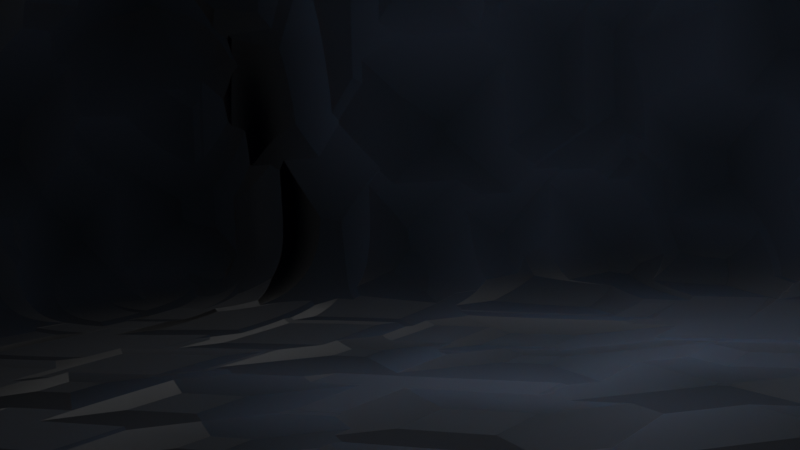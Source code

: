 # Source: Cave_test.blend  (saved by Blender 2.80.75; exported with 4.5.12 LTS)
import bpy
from mathutils import Matrix  # noqa: F401  (used for matrix-valued properties, if any)

bpy.ops.wm.read_factory_settings(use_empty=True)
scene = bpy.context.scene
scene.name = 'Scene'

# ---- collections
col_collection = bpy.data.collections.new('Collection'); scene.collection.children.link(col_collection)

# ---- materials (node trees are filled in below, after node groups)
mat_material = bpy.data.materials.new('Material')
mat_material.alpha_threshold = 0.0
mat_material.use_transparent_shadow = False
mat_material.line_color = (0.0, 0.0, 0.0, 1.0)

# ---- material node trees
mat_material.use_nodes = True; mat_material.node_tree.nodes.clear()
_N = mat_material.node_tree.nodes; _L = mat_material.node_tree.links
n0 = _N.new('ShaderNodeTexCoord'); n0.name = 'Texture Coordinate'; n0.location = (-1008, -111)
n1 = _N.new('ShaderNodeOutputMaterial'); n1.name = 'Material Output'; n1.location = (384, 246)
n2 = _N.new('ShaderNodeBump'); n2.name = 'Bump'; n2.location = (-166, -239)
n2.inputs[1].default_value = 1.0
n2.inputs[2].default_value = 1.0
n3 = _N.new('ShaderNodeBsdfPrincipled'); n3.name = 'Principled BSDF'; n3.location = (22, 268)
n3.distribution = 'GGX'
n3.subsurface_method = 'BURLEY'
n3.inputs[2].default_value = 1.0
n3.inputs[3].default_value = 1.45
n3.inputs[8].default_value = 1.0
n3.inputs[10].default_value = 0.25
n3.inputs[13].default_value = 0.2364
n3.inputs[14].default_value = (0.7736, 0.7768, 0.7842, 1.0)
n3.inputs[20].default_value = 0.0
n3.inputs[24].default_value = 0.1027
n3.inputs[27].default_value = (0.0, 0.0, 0.0, 1.0)
n3.inputs[28].default_value = 1.0
n4 = _N.new('ShaderNodeValToRGB'); n4.name = 'ColorRamp'; n4.location = (-256, 162)
while len(n4.color_ramp.elements) > 1: n4.color_ramp.elements.remove(n4.color_ramp.elements[-1])
n4.color_ramp.elements[0].position = 0.0; n4.color_ramp.elements[0].color = (0.009883, 0.01561, 0.02453, 1.0)
_e = n4.color_ramp.elements.new(1.0); _e.color = (0.05314, 0.06888, 0.1078, 1.0)
n5 = _N.new('ShaderNodeMapping'); n5.name = 'Mapping'; n5.location = (-813, 163)
n5.inputs[3].default_value = (1.0, 1.0, 0.5)
n6 = _N.new('ShaderNodeTexVoronoi'); n6.name = 'Voronoi Texture'; n6.location = (-433, -107)
n6.distance = 'CHEBYCHEV'
n6.inputs[2].default_value = 14.5
n7 = _N.new('ShaderNodeMix'); n7.name = 'Mix'; n7.location = (-148, 148)
n7.data_type = 'RGBA'
n7.inputs[0].default_value = 0.25
n7.inputs[7].default_value = (0.009883, 0.01561, 0.02453, 1.0)
_L.new(n5.outputs[0], n6.inputs[0])
_L.new(n0.outputs[0], n5.inputs[0])
_L.new(n3.outputs[0], n1.inputs[0])
_L.new(n2.outputs[0], n3.inputs[5])
_L.new(n4.outputs[0], n7.inputs[6])
_L.new(n7.outputs[2], n3.inputs[0])
_L.new(n6.outputs[0], n4.inputs[0])
_L.new(n6.outputs[0], n2.inputs[3])
n1.is_active_output = True

# ---- world
world_world = bpy.data.worlds.new('World'); scene.world = world_world
world_world.use_nodes = True; world_world.node_tree.nodes.clear()
_N = world_world.node_tree.nodes; _L = world_world.node_tree.links
n0 = _N.new('ShaderNodeOutputWorld'); n0.name = 'World Output'; n0.location = (300, 300)
n1 = _N.new('ShaderNodeBackground'); n1.name = 'Background'; n1.location = (10, 300)
n1.inputs[0].default_value = (0.05088, 0.05088, 0.05088, 1.0)
_L.new(n1.outputs[0], n0.inputs[0])
n0.is_active_output = True
world_world.color = (0.05088, 0.05088, 0.05088)
world_world.use_sun_shadow = False
world_world.sun_shadow_jitter_overblur = 0.0

# ---- cameras
cam_camera = bpy.data.cameras.new('Camera')
cam_camera.clip_end = 100.0
cam_camera.ortho_scale = 7.314
cam_camera.dof.focus_distance = 16.26

# ---- lights
light_light = bpy.data.lights.new('Light', 'POINT')
light_light.transmission_factor = 0.0
light_light.energy = 1031.0
light_light.shadow_soft_size = 0.74
light_light.shadow_maximum_resolution = 0.006
light_light.use_absolute_resolution = True

# ---- meshes
me_cube = bpy.data.meshes.new('Cube')
me_cube.from_pydata([(0.9993, 0.9639, 2.727), (0.9993, 0.9639, -1.0), (1.0, -1.0, 2.757), (1.0, -1.0, -1.0), (-0.9993, 1.036, 2.727), (-0.9993, 1.036, -1.0), (-1.0, -1.0, 2.757), (-1.0, -1.0, -1.0), (1.209, 4.648, -1.0), (-0.6242, 5.446, -1.0), (1.209, 4.648, 2.727), (-0.6242, 5.446, 2.727), (2.04, 5.559, -1.0), (1.178, 7.364, -1.0), (2.04, 5.559, 2.727), (1.178, 7.364, 2.727), (7.935, 5.877, -1.0), (7.865, 7.899, -1.0), (7.935, 5.877, 4.456), (7.865, 7.899, 4.456), (14.35, 2.941, -1.0), (10.72, 13.19, -0.998), (14.35, 2.941, 8.514), (10.72, 13.19, 4.458), (23.89, 16.1, -1.0), (19.08, 20.58, -1.002), (23.89, 16.1, 8.514), (19.08, 20.58, 4.454), (8.04, 0.3404, 4.456), (8.04, 0.3404, -1.0), (12.88, 0.4329, 4.456), (12.88, 0.4329, -1.0), (21.53, -2.789, 8.514), (21.53, -2.789, -1.0), (32.18, 7.941, 8.514), (32.18, 7.941, -1.0), (27.46, 19.66, -1.0), (24.73, 22.39, -1.0), (27.46, 19.66, 4.456), (24.73, 22.39, 4.456), (10.43, 17.66, 2.502), (10.43, 17.66, -2.954), (14.81, 21.02, 2.494), (14.81, 21.02, -2.962), (8.327, 21.21, -0.1161), (8.325, 21.21, -5.572), (13.53, 23.07, -0.124), (13.52, 23.07, -5.58), (7.608, 26.64, -3.17), (7.606, 26.64, -8.626), (13.06, 25.79, -3.178), (13.06, 25.79, -8.634), (11.77, 35.46, -7.288), (11.77, 35.46, -12.74), (16.73, 33.05, -7.296), (16.73, 33.05, -12.75), (-0.9993, 1.036, -1.0), (-1.0, -1.0, -1.0), (0.9993, 0.9639, -1.0), (0.9993, 0.9639, 2.757), (-1.0, -1.0, 2.757), (1.0, -1.0, 2.757), (1.0, -1.0, -1.0), (-0.9993, 1.036, 2.757), (1.209, 4.648, -1.0), (-0.6242, 5.446, -1.0), (1.209, 4.648, 2.757), (-0.6242, 5.446, 2.757), (2.04, 5.559, -1.0), (1.178, 7.364, -1.0), (2.04, 5.559, 2.757), (1.178, 7.364, 2.757), (7.935, 5.877, -1.0), (7.865, 7.899, -1.0), (7.935, 5.877, 4.456), (7.865, 7.899, 4.456), (14.35, 2.941, -1.0), (10.72, 13.19, -0.998), (14.35, 2.941, 8.514), (10.72, 13.19, 4.458), (23.89, 16.1, -1.0), (19.08, 20.58, -1.002), (23.89, 16.1, 8.514), (19.08, 20.58, 4.454), (8.04, 0.3404, 4.456), (8.04, 0.3404, -1.0), (12.88, 0.4329, 4.456), (12.88, 0.4329, -1.0), (21.53, -2.789, 8.514), (21.53, -2.789, -1.0), (32.18, 7.941, 8.514), (32.18, 7.941, -1.0), (27.46, 19.66, -1.0), (24.73, 22.39, -1.0), (27.46, 19.66, 4.456), (24.73, 22.39, 4.456), (10.43, 17.66, 2.502), (10.43, 17.66, -2.954), (14.81, 21.02, 2.494), (14.81, 21.02, -2.962), (8.327, 21.21, -0.1161), (8.325, 21.21, -5.572), (13.53, 23.07, -0.124), (13.52, 23.07, -5.58), (7.608, 26.64, -3.17), (7.606, 26.64, -8.626), (13.06, 25.79, -3.178), (13.06, 25.79, -8.634), (11.77, 35.46, -7.288), (11.77, 35.46, -12.74), (16.73, 33.05, -7.296), (16.73, 33.05, -12.75), (0.9993, 0.9639, -0.2403), (1.0, -1.0, -0.2403), (1.209, 4.648, -0.2403), (2.04, 5.559, -0.2403), (7.935, 5.877, -0.2403), (14.35, 2.941, 0.3247), (23.89, 16.1, 0.3247), (19.08, 20.58, -0.2423), (8.04, 0.3404, -0.2403), (12.88, 0.4329, -0.2403), (21.53, -2.789, 0.3247), (32.18, 7.941, 0.3247), (27.46, 19.66, -0.2403), (24.73, 22.39, -0.2403), (14.81, 21.02, -2.202), (13.52, 23.07, -4.82), (13.06, 25.79, -7.874), (16.73, 33.05, -11.99), (0.9993, 0.9639, -0.2403), (1.0, -1.0, -0.2403), (1.209, 4.648, -0.2403), (2.04, 5.559, -0.2403), (7.935, 5.877, -0.2403), (14.35, 2.941, 0.3247), (23.89, 16.1, 0.3247), (19.08, 20.58, -0.2423), (8.04, 0.3404, -0.2403), (12.88, 0.4329, -0.2403), (21.53, -2.789, 0.3247), (32.18, 7.941, 0.3247), (27.46, 19.66, -0.2403), (24.73, 22.39, -0.2403), (14.81, 21.02, -2.202), (13.52, 23.07, -4.82), (13.06, 25.79, -7.874), (16.73, 33.05, -11.99), (-1.0, -1.0, -0.2653), (-0.9993, 1.036, -0.2653), (-0.6242, 5.446, -0.2653), (1.178, 7.364, -0.2653), (7.865, 7.899, -0.2653), (10.72, 13.19, -0.2633), (10.43, 17.66, -2.22), (8.325, 21.21, -4.838), (7.607, 26.64, -7.892), (11.77, 35.46, -12.01), (-1.0, -1.0, -0.2653), (-0.9993, 1.036, -0.2653), (-0.6242, 5.446, -0.2653), (1.178, 7.364, -0.2653), (7.865, 7.899, -0.2653), (10.72, 13.19, -0.2633), (10.43, 17.66, -2.22), (8.325, 21.21, -4.838), (7.607, 26.64, -7.892), (11.77, 35.46, -12.01)], [], [(0, 4, 6, 2), (148, 6, 4, 149), (5, 1, 3, 7), (112, 0, 2, 113), (112, 1, 8, 114), (11, 10, 14, 15), (149, 4, 11, 150), (1, 5, 9, 8), (4, 0, 10, 11), (151, 15, 19, 152), (114, 8, 12, 115), (150, 11, 15, 151), (8, 9, 13, 12), (16, 17, 21, 20), (12, 13, 17, 16), (15, 14, 18, 19), (115, 12, 16, 116), (23, 22, 26, 27), (19, 18, 22, 23), (117, 22, 30, 121), (152, 19, 23, 153), (119, 27, 39, 125), (20, 24, 35, 33), (119, 25, 43, 126), (20, 21, 25, 24), (120, 29, 31, 121), (22, 18, 28, 30), (116, 16, 29, 120), (16, 20, 31, 29), (122, 33, 35, 123), (117, 20, 33, 122), (26, 22, 32, 34), (118, 26, 34, 123), (125, 39, 38, 124), (24, 25, 37, 36), (27, 26, 38, 39), (118, 24, 36, 124), (43, 41, 45, 47), (25, 21, 41, 43), (153, 23, 40, 154), (23, 27, 42, 40), (44, 46, 50, 48), (126, 43, 47, 127), (40, 42, 46, 44), (154, 40, 44, 155), (48, 50, 54, 52), (155, 44, 48, 156), (47, 45, 49, 51), (127, 47, 51, 128), (156, 48, 52, 157), (51, 49, 53, 55), (128, 51, 55, 129), (59, 63, 60, 61), (158, 60, 63, 159), (56, 58, 62, 57), (130, 59, 61, 131), (130, 58, 64, 132), (67, 66, 70, 71), (159, 63, 67, 160), (58, 56, 65, 64), (63, 59, 66, 67), (161, 71, 75, 162), (132, 64, 68, 133), (160, 67, 71, 161), (64, 65, 69, 68), (72, 73, 77, 76), (68, 69, 73, 72), (71, 70, 74, 75), (133, 68, 72, 134), (79, 78, 82, 83), (75, 74, 78, 79), (135, 78, 86, 139), (162, 75, 79, 163), (137, 83, 95, 143), (76, 80, 91, 89), (137, 81, 99, 144), (76, 77, 81, 80), (138, 85, 87, 139), (78, 74, 84, 86), (134, 72, 85, 138), (72, 76, 87, 85), (140, 89, 91, 141), (135, 76, 89, 140), (82, 78, 88, 90), (136, 82, 90, 141), (143, 95, 94, 142), (80, 81, 93, 92), (83, 82, 94, 95), (136, 80, 92, 142), (99, 97, 101, 103), (81, 77, 97, 99), (163, 79, 96, 164), (79, 83, 98, 96), (100, 102, 106, 104), (144, 99, 103, 145), (96, 98, 102, 100), (164, 96, 100, 165), (104, 106, 110, 108), (165, 100, 104, 166), (103, 101, 105, 107), (145, 103, 107, 146), (166, 104, 108, 167), (107, 105, 109, 111), (146, 107, 111, 147), (53, 109, 111, 55), (113, 131, 62, 3), (129, 147, 110, 54), (54, 110, 108, 52), (148, 158, 60, 6), (157, 167, 109, 53), (3, 62, 57, 7), (6, 60, 61, 2), (55, 111, 147, 129), (2, 61, 131, 113), (106, 146, 147, 110), (102, 145, 146, 106), (98, 144, 145, 102), (82, 136, 142, 94), (93, 143, 142, 92), (80, 136, 141, 91), (78, 135, 140, 88), (88, 140, 141, 90), (74, 134, 138, 84), (84, 138, 139, 86), (83, 137, 144, 98), (81, 137, 143, 93), (76, 135, 139, 87), (70, 133, 134, 74), (66, 132, 133, 70), (59, 130, 132, 66), (58, 130, 131, 62), (50, 128, 129, 54), (46, 127, 128, 50), (42, 126, 127, 46), (26, 118, 124, 38), (37, 125, 124, 36), (24, 118, 123, 35), (22, 117, 122, 32), (32, 122, 123, 34), (18, 116, 120, 28), (28, 120, 121, 30), (27, 119, 126, 42), (25, 119, 125, 37), (20, 117, 121, 31), (14, 115, 116, 18), (10, 114, 115, 14), (0, 112, 114, 10), (1, 112, 113, 3), (52, 108, 167, 157), (7, 57, 158, 148), (105, 166, 167, 109), (101, 165, 166, 105), (97, 164, 165, 101), (77, 163, 164, 97), (73, 162, 163, 77), (65, 160, 161, 69), (69, 161, 162, 73), (56, 159, 160, 65), (57, 158, 159, 56), (49, 156, 157, 53), (45, 155, 156, 49), (41, 154, 155, 45), (21, 153, 154, 41), (17, 152, 153, 21), (9, 150, 151, 13), (13, 151, 152, 17), (5, 149, 150, 9), (7, 148, 149, 5)])
me_cube.polygons.foreach_set('use_smooth', [True] * 168)
_uv = me_cube.uv_layers.new(name='UVMap')
_uv.uv.foreach_set('vector', [0.375, 0.0, 0.625, 0.0, 0.625, 0.25, 0.375, 0.25, 0.4087, 0.5, 0.625, 0.5, 0.625, 0.75, 0.4087, 0.75, 0.375, 0.75, 0.625, 0.75, 0.625, 1.0, 0.375, 1.0, 0.1598, 0.5, 0.375, 0.5, 0.375, 0.75, 0.1598, 0.75, 0.1598, 0.5, 0.125, 0.5, 0.125, 0.5, 0.1598, 0.5, 0.625, 0.0, 0.375, 0.0, 0.375, 0.0, 0.625, 0.0, 0.4087, 0.75, 0.625, 0.75, 0.625, 0.75, 0.4087, 0.75, 0.625, 0.75, 0.375, 0.75, 0.375, 0.75, 0.625, 0.75, 0.625, 0.0, 0.375, 0.0, 0.375, 0.0, 0.625, 0.0, 0.4087, 0.75, 0.625, 0.75, 0.625, 0.75, 0.4087, 0.75, 0.1598, 0.5, 0.125, 0.5, 0.125, 0.5, 0.1598, 0.5, 0.4087, 0.75, 0.625, 0.75, 0.625, 0.75, 0.4087, 0.75, 0.625, 0.75, 0.375, 0.75, 0.375, 0.75, 0.625, 0.75, 0.625, 0.75, 0.375, 0.75, 0.375, 0.75, 0.625, 0.75, 0.625, 0.75, 0.375, 0.75, 0.375, 0.75, 0.625, 0.75, 0.625, 0.0, 0.375, 0.0, 0.375, 0.0, 0.625, 0.0, 0.1598, 0.5, 0.125, 0.5, 0.125, 0.5, 0.1598, 0.5, 0.625, 0.0, 0.375, 0.0, 0.375, 0.0, 0.625, 0.0, 0.625, 0.0, 0.375, 0.0, 0.375, 0.0, 0.625, 0.0, 0.1598, 0.5, 0.375, 0.5, 0.375, 0.5, 0.1598, 0.5, 0.4087, 0.75, 0.625, 0.75, 0.625, 0.75, 0.4087, 0.75, 0.4098, 0.75, 0.625, 0.75, 0.625, 0.75, 0.4098, 0.75, 0.625, 0.75, 0.625, 0.75, 0.625, 0.75, 0.625, 0.75, 0.4098, 0.75, 0.375, 0.75, 0.375, 0.75, 0.4098, 0.75, 0.625, 0.75, 0.375, 0.75, 0.375, 0.75, 0.625, 0.75, 0.1598, 0.5, 0.125, 0.5, 0.125, 0.5, 0.1598, 0.5, 0.375, 0.0, 0.375, 0.0, 0.375, 0.0, 0.375, 0.0, 0.1598, 0.5, 0.125, 0.5, 0.125, 0.5, 0.1598, 0.5, 0.625, 0.75, 0.625, 0.75, 0.625, 0.75, 0.625, 0.75, 0.1598, 0.5, 0.125, 0.5, 0.125, 0.5, 0.1598, 0.5, 0.1598, 0.5, 0.125, 0.5, 0.125, 0.5, 0.1598, 0.5, 0.375, 0.0, 0.375, 0.0, 0.375, 0.0, 0.375, 0.0, 0.6598, 0.75, 0.875, 0.75, 0.875, 0.75, 0.6598, 0.75, 0.6598, 0.5, 0.875, 0.5, 0.875, 0.75, 0.6598, 0.75, 0.625, 0.75, 0.375, 0.75, 0.375, 0.75, 0.625, 0.75, 0.625, 0.0, 0.375, 0.0, 0.375, 0.0, 0.625, 0.0, 0.6598, 0.75, 0.625, 0.75, 0.625, 0.75, 0.6598, 0.75, 0.375, 0.75, 0.375, 0.75, 0.375, 0.75, 0.375, 0.75, 0.375, 0.75, 0.375, 0.75, 0.375, 0.75, 0.375, 0.75, 0.4087, 0.75, 0.625, 0.75, 0.625, 0.75, 0.4087, 0.75, 0.625, 0.0, 0.625, 0.0, 0.625, 0.0, 0.625, 0.0, 0.625, 0.0, 0.625, 0.0, 0.625, 0.0, 0.625, 0.0, 0.4098, 0.75, 0.375, 0.75, 0.375, 0.75, 0.4098, 0.75, 0.625, 0.0, 0.625, 0.0, 0.625, 0.0, 0.625, 0.0, 0.4087, 0.75, 0.625, 0.75, 0.625, 0.75, 0.4087, 0.75, 0.625, 0.0, 0.625, 0.0, 0.625, 0.0, 0.625, 0.0, 0.4087, 0.75, 0.625, 0.75, 0.625, 0.75, 0.4087, 0.75, 0.375, 0.75, 0.375, 0.75, 0.375, 0.75, 0.375, 0.75, 0.4098, 0.75, 0.375, 0.75, 0.375, 0.75, 0.4098, 0.75, 0.4087, 0.75, 0.625, 0.75, 0.625, 0.75, 0.4087, 0.75, 0.375, 0.75, 0.375, 0.75, 0.375, 0.75, 0.375, 0.75, 0.4098, 0.75, 0.375, 0.75, 0.375, 0.75, 0.4098, 0.75, 0.375, 0.0, 0.625, 0.0, 0.625, 0.25, 0.375, 0.25, 0.4087, 0.5, 0.625, 0.5, 0.625, 0.75, 0.4087, 0.75, 0.375, 0.75, 0.625, 0.75, 0.625, 1.0, 0.375, 1.0, 0.1598, 0.5, 0.375, 0.5, 0.375, 0.75, 0.1598, 0.75, 0.1598, 0.5, 0.125, 0.5, 0.125, 0.5, 0.1598, 0.5, 0.625, 0.0, 0.375, 0.0, 0.375, 0.0, 0.625, 0.0, 0.4087, 0.75, 0.625, 0.75, 0.625, 0.75, 0.4087, 0.75, 0.625, 0.75, 0.375, 0.75, 0.375, 0.75, 0.625, 0.75, 0.625, 0.0, 0.375, 0.0, 0.375, 0.0, 0.625, 0.0, 0.4087, 0.75, 0.625, 0.75, 0.625, 0.75, 0.4087, 0.75, 0.1598, 0.5, 0.125, 0.5, 0.125, 0.5, 0.1598, 0.5, 0.4087, 0.75, 0.625, 0.75, 0.625, 0.75, 0.4087, 0.75, 0.625, 0.75, 0.375, 0.75, 0.375, 0.75, 0.625, 0.75, 0.625, 0.75, 0.375, 0.75, 0.375, 0.75, 0.625, 0.75, 0.625, 0.75, 0.375, 0.75, 0.375, 0.75, 0.625, 0.75, 0.625, 0.0, 0.375, 0.0, 0.375, 0.0, 0.625, 0.0, 0.1598, 0.5, 0.125, 0.5, 0.125, 0.5, 0.1598, 0.5, 0.625, 0.0, 0.375, 0.0, 0.375, 0.0, 0.625, 0.0, 0.625, 0.0, 0.375, 0.0, 0.375, 0.0, 0.625, 0.0, 0.1598, 0.5, 0.375, 0.5, 0.375, 0.5, 0.1598, 0.5, 0.4087, 0.75, 0.625, 0.75, 0.625, 0.75, 0.4087, 0.75, 0.4098, 0.75, 0.625, 0.75, 0.625, 0.75, 0.4098, 0.75, 0.625, 0.75, 0.625, 0.75, 0.625, 0.75, 0.625, 0.75, 0.4098, 0.75, 0.375, 0.75, 0.375, 0.75, 0.4098, 0.75, 0.625, 0.75, 0.375, 0.75, 0.375, 0.75, 0.625, 0.75, 0.1598, 0.5, 0.125, 0.5, 0.125, 0.5, 0.1598, 0.5, 0.375, 0.0, 0.375, 0.0, 0.375, 0.0, 0.375, 0.0, 0.1598, 0.5, 0.125, 0.5, 0.125, 0.5, 0.1598, 0.5, 0.625, 0.75, 0.625, 0.75, 0.625, 0.75, 0.625, 0.75, 0.1598, 0.5, 0.125, 0.5, 0.125, 0.5, 0.1598, 0.5, 0.1598, 0.5, 0.125, 0.5, 0.125, 0.5, 0.1598, 0.5, 0.375, 0.0, 0.375, 0.0, 0.375, 0.0, 0.375, 0.0, 0.6598, 0.75, 0.875, 0.75, 0.875, 0.75, 0.6598, 0.75, 0.6598, 0.5, 0.875, 0.5, 0.875, 0.75, 0.6598, 0.75, 0.625, 0.75, 0.375, 0.75, 0.375, 0.75, 0.625, 0.75, 0.625, 0.0, 0.375, 0.0, 0.375, 0.0, 0.625, 0.0, 0.6598, 0.75, 0.625, 0.75, 0.625, 0.75, 0.6598, 0.75, 0.375, 0.75, 0.375, 0.75, 0.375, 0.75, 0.375, 0.75, 0.375, 0.75, 0.375, 0.75, 0.375, 0.75, 0.375, 0.75, 0.4087, 0.75, 0.625, 0.75, 0.625, 0.75, 0.4087, 0.75, 0.625, 0.0, 0.625, 0.0, 0.625, 0.0, 0.625, 0.0, 0.625, 0.0, 0.625, 0.0, 0.625, 0.0, 0.625, 0.0, 0.4098, 0.75, 0.375, 0.75, 0.375, 0.75, 0.4098, 0.75, 0.625, 0.0, 0.625, 0.0, 0.625, 0.0, 0.625, 0.0, 0.4087, 0.75, 0.625, 0.75, 0.625, 0.75, 0.4087, 0.75, 0.625, 0.0, 0.625, 0.0, 0.625, 0.0, 0.625, 0.0, 0.4087, 0.75, 0.625, 0.75, 0.625, 0.75, 0.4087, 0.75, 0.375, 0.75, 0.375, 0.75, 0.375, 0.75, 0.375, 0.75, 0.4098, 0.75, 0.375, 0.75, 0.375, 0.75, 0.4098, 0.75, 0.4087, 0.75, 0.625, 0.75, 0.625, 0.75, 0.4087, 0.75, 0.375, 0.75, 0.375, 0.75, 0.375, 0.75, 0.375, 0.75, 0.4098, 0.75, 0.375, 0.75, 0.375, 0.75, 0.4098, 0.75, 0.375, 0.75, 0.375, 0.75, 0.375, 0.75, 0.375, 0.75, 0.1598, 0.75, 0.1598, 0.75, 0.125, 0.75, 0.125, 0.75, 0.4098, 0.75, 0.4098, 0.75, 0.625, 0.75, 0.625, 0.75, 0.625, 0.0, 0.625, 0.0, 0.625, 0.0, 0.625, 0.0, 0.4087, 0.5, 0.4087, 0.5, 0.625, 0.5, 0.625, 0.5, 0.4087, 0.75, 0.4087, 0.75, 0.375, 0.75, 0.375, 0.75, 0.625, 1.0, 0.625, 1.0, 0.375, 1.0, 0.375, 1.0, 0.625, 0.25, 0.625, 0.25, 0.375, 0.25, 0.375, 0.25, 0.375, 0.75, 0.375, 0.75, 0.4098, 0.75, 0.4098, 0.75, 0.375, 0.75, 0.375, 0.75, 0.1598, 0.75, 0.1598, 0.75, 0.625, 0.75, 0.4098, 0.75, 0.4098, 0.75, 0.625, 0.75, 0.625, 0.75, 0.4098, 0.75, 0.4098, 0.75, 0.625, 0.75, 0.625, 0.75, 0.4098, 0.75, 0.4098, 0.75, 0.625, 0.75, 0.875, 0.75, 0.6598, 0.75, 0.6598, 0.75, 0.875, 0.75, 0.625, 0.5, 0.6598, 0.5, 0.6598, 0.75, 0.625, 0.75, 0.625, 0.75, 0.6598, 0.75, 0.6598, 0.75, 0.625, 0.75, 0.375, 0.5, 0.1598, 0.5, 0.1598, 0.5, 0.375, 0.5, 0.375, 0.5, 0.1598, 0.5, 0.1598, 0.5, 0.375, 0.5, 0.375, 0.5, 0.1598, 0.5, 0.1598, 0.5, 0.375, 0.5, 0.375, 0.5, 0.1598, 0.5, 0.1598, 0.5, 0.375, 0.5, 0.625, 0.75, 0.4098, 0.75, 0.4098, 0.75, 0.625, 0.75, 0.375, 0.75, 0.4098, 0.75, 0.4098, 0.75, 0.375, 0.75, 0.125, 0.5, 0.1598, 0.5, 0.1598, 0.5, 0.125, 0.5, 0.375, 0.5, 0.1598, 0.5, 0.1598, 0.5, 0.375, 0.5, 0.375, 0.5, 0.1598, 0.5, 0.1598, 0.5, 0.375, 0.5, 0.375, 0.5, 0.1598, 0.5, 0.1598, 0.5, 0.375, 0.5, 0.125, 0.5, 0.1598, 0.5, 0.1598, 0.75, 0.125, 0.75, 0.625, 0.75, 0.4098, 0.75, 0.4098, 0.75, 0.625, 0.75, 0.625, 0.75, 0.4098, 0.75, 0.4098, 0.75, 0.625, 0.75, 0.625, 0.75, 0.4098, 0.75, 0.4098, 0.75, 0.625, 0.75, 0.875, 0.75, 0.6598, 0.75, 0.6598, 0.75, 0.875, 0.75, 0.625, 0.5, 0.6598, 0.5, 0.6598, 0.75, 0.625, 0.75, 0.625, 0.75, 0.6598, 0.75, 0.6598, 0.75, 0.625, 0.75, 0.375, 0.5, 0.1598, 0.5, 0.1598, 0.5, 0.375, 0.5, 0.375, 0.5, 0.1598, 0.5, 0.1598, 0.5, 0.375, 0.5, 0.375, 0.5, 0.1598, 0.5, 0.1598, 0.5, 0.375, 0.5, 0.375, 0.5, 0.1598, 0.5, 0.1598, 0.5, 0.375, 0.5, 0.625, 0.75, 0.4098, 0.75, 0.4098, 0.75, 0.625, 0.75, 0.375, 0.75, 0.4098, 0.75, 0.4098, 0.75, 0.375, 0.75, 0.125, 0.5, 0.1598, 0.5, 0.1598, 0.5, 0.125, 0.5, 0.375, 0.5, 0.1598, 0.5, 0.1598, 0.5, 0.375, 0.5, 0.375, 0.5, 0.1598, 0.5, 0.1598, 0.5, 0.375, 0.5, 0.375, 0.5, 0.1598, 0.5, 0.1598, 0.5, 0.375, 0.5, 0.125, 0.5, 0.1598, 0.5, 0.1598, 0.75, 0.125, 0.75, 0.625, 0.75, 0.625, 0.75, 0.4087, 0.75, 0.4087, 0.75, 0.375, 0.5, 0.375, 0.5, 0.4087, 0.5, 0.4087, 0.5, 0.375, 0.75, 0.4087, 0.75, 0.4087, 0.75, 0.375, 0.75, 0.375, 0.75, 0.4087, 0.75, 0.4087, 0.75, 0.375, 0.75, 0.375, 0.75, 0.4087, 0.75, 0.4087, 0.75, 0.375, 0.75, 0.375, 0.75, 0.4087, 0.75, 0.4087, 0.75, 0.375, 0.75, 0.375, 0.75, 0.4087, 0.75, 0.4087, 0.75, 0.375, 0.75, 0.375, 0.75, 0.4087, 0.75, 0.4087, 0.75, 0.375, 0.75, 0.375, 0.75, 0.4087, 0.75, 0.4087, 0.75, 0.375, 0.75, 0.375, 0.75, 0.4087, 0.75, 0.4087, 0.75, 0.375, 0.75, 0.375, 0.5, 0.4087, 0.5, 0.4087, 0.75, 0.375, 0.75, 0.375, 0.75, 0.4087, 0.75, 0.4087, 0.75, 0.375, 0.75, 0.375, 0.75, 0.4087, 0.75, 0.4087, 0.75, 0.375, 0.75, 0.375, 0.75, 0.4087, 0.75, 0.4087, 0.75, 0.375, 0.75, 0.375, 0.75, 0.4087, 0.75, 0.4087, 0.75, 0.375, 0.75, 0.375, 0.75, 0.4087, 0.75, 0.4087, 0.75, 0.375, 0.75, 0.375, 0.75, 0.4087, 0.75, 0.4087, 0.75, 0.375, 0.75, 0.375, 0.75, 0.4087, 0.75, 0.4087, 0.75, 0.375, 0.75, 0.375, 0.75, 0.4087, 0.75, 0.4087, 0.75, 0.375, 0.75, 0.375, 0.5, 0.4087, 0.5, 0.4087, 0.75, 0.375, 0.75])
me_cube.materials.append(mat_material)
me_cube.use_remesh_preserve_volume = False
me_cube.use_remesh_preserve_attributes = False
me_cube.use_mirror_vertex_groups = False
me_cube.update()

# ---- objects
ob_cube = bpy.data.objects.new('Cube', me_cube)
ob_light = bpy.data.objects.new('Light', light_light)
ob_camera = bpy.data.objects.new('Camera', cam_camera)
ob_empty = bpy.data.objects.new('Empty', None)

# ---- transforms, parenting, visibility, modifiers, constraints
ob_cube.location = (0.3648, 0.0, 1.567)
ob_cube.lock_rotations_4d = False
ob_cube.empty_display_type = 'ARROWS'
ob_cube.lineart.crease_threshold = 0.0
_m = ob_cube.modifiers.new('Subdivision', 'SUBSURF')
_m.uv_smooth = 'PRESERVE_CORNERS'
_m.quality = 6
_m.levels = 5
_m.render_levels = 5
_m.show_only_control_edges = False
_m = ob_cube.modifiers.new('Displace', 'DISPLACE')
_m.strength = 1.5
_m.direction = 'X'
_m.texture_coords = 'OBJECT'
_m.texture_coords_object = ob_empty
_m = ob_cube.modifiers.new('Displace.001', 'DISPLACE')
ob_light.location = (22.26, 8.613, 4.199)
ob_light.rotation_euler = (0.6503, 0.05522, 1.866)
ob_light.lock_rotations_4d = False
ob_light.empty_display_type = 'ARROWS'
ob_light.color = (0.0, 0.0, 0.0, 0.0)
ob_light.lineart.crease_threshold = 0.0
ob_camera.location = (8.931, 3.335, 2.611)
ob_camera.rotation_euler = (1.531, 0.06204, -1.021)
ob_camera.scale = (0.7931, 0.2543, 0.6093)
ob_camera.lock_rotations_4d = False
ob_camera.empty_display_type = 'ARROWS'
ob_camera.color = (0.0, 0.0, 0.0, 0.0)
ob_camera.display_type = 'WIRE'
ob_camera.lineart.crease_threshold = 0.0
ob_empty.location = (-5.177, 4.647, 3.4)
ob_empty.empty_display_type = 'CUBE'
ob_empty.lineart.crease_threshold = 0.0

# ---- collection membership
col_collection.objects.link(ob_cube)
col_collection.objects.link(ob_light)
col_collection.objects.link(ob_camera)
col_collection.objects.link(ob_empty)

# ---- scene / render settings (as saved in the file)
scene.camera = ob_camera
scene.frame_start = 1; scene.frame_end = 250; scene.frame_set(1)
scene.render.engine = 'BLENDER_EEVEE_NEXT'
scene.cycles.use_denoising = False
scene.cycles.samples = 128
scene.cycles.sampling_pattern = 'TABULATED_SOBOL'
scene.cycles.use_adaptive_sampling = False
scene.cycles.use_light_tree = False
scene.view_settings.view_transform = 'Filmic'
bpy.context.view_layer.update()
